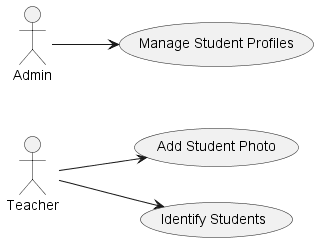

The diagram above was rendered by PlantUML. Its source (embedded in the PNG):
@startuml 6UseCaseDiagram
skinparam packageStyle rectangle

left to right direction
actor Teacher
actor Admin

usecase (Add Student Photo) as AddPhoto
usecase (Identify Students) as Identify
usecase (Manage Student Profiles) as ManageProfiles

Teacher --> AddPhoto
Teacher --> Identify
Admin --> ManageProfiles

@enduml